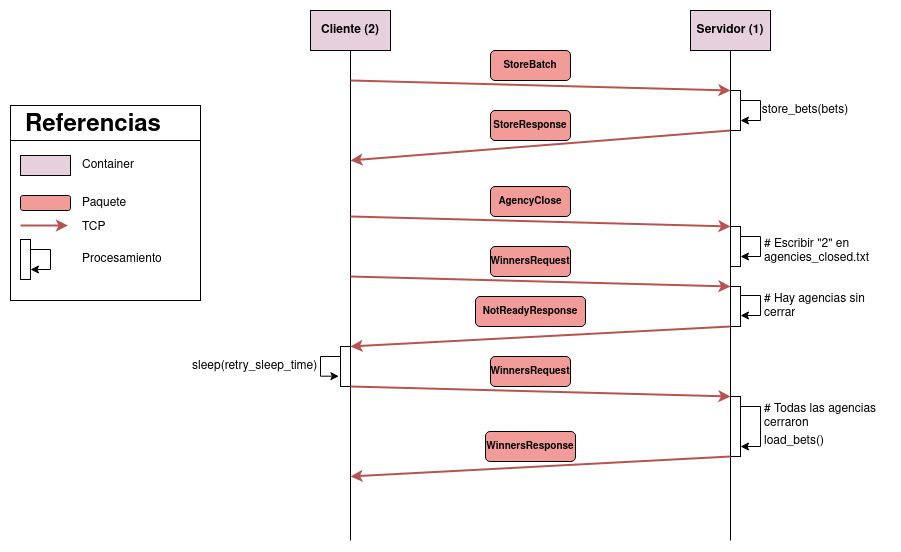

The diagram above was exported from draw.io. Its source (the exported page's mxGraphModel, read from the mxfile embedded in the PNG):
<mxGraphModel dx="1762" dy="795" grid="1" gridSize="10" guides="1" tooltips="1" connect="1" arrows="1" fold="1" page="0" pageScale="1" pageWidth="850" pageHeight="1100" math="0" shadow="0">
  <root>
    <mxCell id="0" />
    <mxCell id="1" parent="0" />
    <mxCell id="Brr71qoLss7tKYWSQnJc-9" value="" style="rounded=0;whiteSpace=wrap;html=1;" parent="1" vertex="1">
      <mxGeometry x="-330" y="195" width="190" height="195" as="geometry" />
    </mxCell>
    <mxCell id="Brr71qoLss7tKYWSQnJc-10" value="" style="rounded=0;whiteSpace=wrap;html=1;" parent="1" vertex="1">
      <mxGeometry x="-330" y="195" width="190" height="35" as="geometry" />
    </mxCell>
    <mxCell id="oJXu1v4H4UVP9MckgbOR-3" style="edgeStyle=orthogonalEdgeStyle;rounded=0;orthogonalLoop=1;jettySize=auto;html=1;endArrow=none;endFill=0;" parent="1" source="oJXu1v4H4UVP9MckgbOR-1" edge="1">
      <mxGeometry relative="1" as="geometry">
        <mxPoint x="10" y="630" as="targetPoint" />
      </mxGeometry>
    </mxCell>
    <mxCell id="oJXu1v4H4UVP9MckgbOR-1" value="&lt;b&gt;Cliente&lt;/b&gt; &lt;b&gt;(2)&lt;/b&gt;" style="rounded=0;whiteSpace=wrap;html=1;fillColor=#E6D0DE;" parent="1" vertex="1">
      <mxGeometry x="-30" y="100" width="80" height="40" as="geometry" />
    </mxCell>
    <mxCell id="oJXu1v4H4UVP9MckgbOR-2" value="Servidor (1)" style="rounded=0;whiteSpace=wrap;html=1;fontStyle=1;fillColor=#E6D0DE;" parent="1" vertex="1">
      <mxGeometry x="350" y="100" width="80" height="40" as="geometry" />
    </mxCell>
    <mxCell id="oJXu1v4H4UVP9MckgbOR-7" value="" style="endArrow=classic;html=1;rounded=0;fillColor=#f8cecc;strokeColor=#b85450;strokeWidth=2;" parent="1" edge="1">
      <mxGeometry width="50" height="50" relative="1" as="geometry">
        <mxPoint x="10" y="170" as="sourcePoint" />
        <mxPoint x="390" y="180" as="targetPoint" />
      </mxGeometry>
    </mxCell>
    <mxCell id="oJXu1v4H4UVP9MckgbOR-10" value="&lt;font style=&quot;font-size: 11px;&quot;&gt;&lt;b&gt;&lt;font style=&quot;font-size: 10px;&quot;&gt;StoreBatch&lt;/font&gt;&lt;/b&gt;&lt;/font&gt;" style="rounded=1;whiteSpace=wrap;html=1;fillColor=#F19C99;" parent="1" vertex="1">
      <mxGeometry x="150" y="140" width="80" height="30" as="geometry" />
    </mxCell>
    <mxCell id="oJXu1v4H4UVP9MckgbOR-11" value="" style="endArrow=classic;html=1;rounded=0;fillColor=#f8cecc;strokeColor=#b85450;strokeWidth=2;" parent="1" edge="1">
      <mxGeometry width="50" height="50" relative="1" as="geometry">
        <mxPoint x="390" y="220" as="sourcePoint" />
        <mxPoint x="10" y="250" as="targetPoint" />
      </mxGeometry>
    </mxCell>
    <mxCell id="oJXu1v4H4UVP9MckgbOR-12" value="" style="rounded=0;whiteSpace=wrap;html=1;" parent="1" vertex="1">
      <mxGeometry x="390" y="180" width="10" height="40" as="geometry" />
    </mxCell>
    <mxCell id="oJXu1v4H4UVP9MckgbOR-13" style="edgeStyle=orthogonalEdgeStyle;rounded=0;orthogonalLoop=1;jettySize=auto;html=1;entryX=1;entryY=0.75;entryDx=0;entryDy=0;" parent="1" source="oJXu1v4H4UVP9MckgbOR-12" target="oJXu1v4H4UVP9MckgbOR-12" edge="1">
      <mxGeometry relative="1" as="geometry">
        <Array as="points">
          <mxPoint x="420" y="190" />
          <mxPoint x="420" y="210" />
        </Array>
      </mxGeometry>
    </mxCell>
    <mxCell id="oJXu1v4H4UVP9MckgbOR-14" value="store_bets(bets)" style="text;html=1;strokeColor=none;fillColor=none;align=center;verticalAlign=middle;whiteSpace=wrap;rounded=0;" parent="1" vertex="1">
      <mxGeometry x="420" y="185" width="90" height="30" as="geometry" />
    </mxCell>
    <mxCell id="oJXu1v4H4UVP9MckgbOR-15" value="&lt;b&gt;&lt;font style=&quot;font-size: 11px;&quot;&gt;&lt;font style=&quot;font-size: 10px;&quot;&gt;StoreResponse&lt;/font&gt;&lt;/font&gt;&lt;/b&gt;" style="rounded=1;whiteSpace=wrap;html=1;fillColor=#F19C99;" parent="1" vertex="1">
      <mxGeometry x="150" y="200" width="80" height="30" as="geometry" />
    </mxCell>
    <mxCell id="oJXu1v4H4UVP9MckgbOR-23" value="" style="endArrow=classic;html=1;rounded=0;fillColor=#f8cecc;strokeColor=#b85450;strokeWidth=2;" parent="1" edge="1">
      <mxGeometry width="50" height="50" relative="1" as="geometry">
        <mxPoint x="10" y="306" as="sourcePoint" />
        <mxPoint x="390" y="316" as="targetPoint" />
      </mxGeometry>
    </mxCell>
    <mxCell id="oJXu1v4H4UVP9MckgbOR-24" value="&lt;font style=&quot;font-size: 11px;&quot;&gt;&lt;font style=&quot;font-size: 10px;&quot;&gt;AgencyClose&lt;/font&gt;&lt;/font&gt;" style="rounded=1;whiteSpace=wrap;html=1;fontStyle=1;fillColor=#F19C99;" parent="1" vertex="1">
      <mxGeometry x="150" y="276" width="80" height="30" as="geometry" />
    </mxCell>
    <mxCell id="oJXu1v4H4UVP9MckgbOR-25" value="" style="rounded=0;whiteSpace=wrap;html=1;" parent="1" vertex="1">
      <mxGeometry x="390" y="316" width="10" height="40" as="geometry" />
    </mxCell>
    <mxCell id="oJXu1v4H4UVP9MckgbOR-26" style="edgeStyle=orthogonalEdgeStyle;rounded=0;orthogonalLoop=1;jettySize=auto;html=1;entryX=1;entryY=0.75;entryDx=0;entryDy=0;" parent="1" source="oJXu1v4H4UVP9MckgbOR-25" target="oJXu1v4H4UVP9MckgbOR-25" edge="1">
      <mxGeometry relative="1" as="geometry">
        <Array as="points">
          <mxPoint x="420" y="326" />
          <mxPoint x="420" y="346" />
        </Array>
      </mxGeometry>
    </mxCell>
    <mxCell id="oJXu1v4H4UVP9MckgbOR-27" value="&lt;div align=&quot;left&quot;&gt;# Escribir &quot;2&quot; en agencies_closed.txt&lt;/div&gt;" style="text;html=1;strokeColor=none;fillColor=none;align=left;verticalAlign=middle;whiteSpace=wrap;rounded=0;" parent="1" vertex="1">
      <mxGeometry x="422" y="326" width="110" height="30" as="geometry" />
    </mxCell>
    <mxCell id="oJXu1v4H4UVP9MckgbOR-28" value="" style="endArrow=classic;html=1;rounded=0;fillColor=#f8cecc;strokeColor=#b85450;strokeWidth=2;" parent="1" edge="1">
      <mxGeometry width="50" height="50" relative="1" as="geometry">
        <mxPoint x="10" y="366" as="sourcePoint" />
        <mxPoint x="390" y="376" as="targetPoint" />
      </mxGeometry>
    </mxCell>
    <mxCell id="oJXu1v4H4UVP9MckgbOR-29" value="&lt;font style=&quot;font-size: 11px;&quot;&gt;&lt;font style=&quot;font-size: 10px;&quot;&gt;WinnersRequest&lt;/font&gt;&lt;/font&gt;" style="rounded=1;whiteSpace=wrap;html=1;fontStyle=1;fillColor=#F19C99;" parent="1" vertex="1">
      <mxGeometry x="150" y="336" width="80" height="30" as="geometry" />
    </mxCell>
    <mxCell id="oJXu1v4H4UVP9MckgbOR-31" value="" style="rounded=0;whiteSpace=wrap;html=1;" parent="1" vertex="1">
      <mxGeometry x="390" y="376" width="10" height="40" as="geometry" />
    </mxCell>
    <mxCell id="oJXu1v4H4UVP9MckgbOR-34" style="edgeStyle=orthogonalEdgeStyle;rounded=0;orthogonalLoop=1;jettySize=auto;html=1;" parent="1" target="dIscDZ3ojuZcoQwRCAgf-12" edge="1">
      <mxGeometry relative="1" as="geometry">
        <Array as="points">
          <mxPoint x="420" y="496" />
          <mxPoint x="420" y="536" />
        </Array>
        <mxPoint x="400" y="496" as="sourcePoint" />
        <mxPoint x="400" y="516" as="targetPoint" />
      </mxGeometry>
    </mxCell>
    <mxCell id="oJXu1v4H4UVP9MckgbOR-35" value="&lt;div align=&quot;left&quot;&gt;load_bets()&lt;br&gt;&lt;/div&gt;" style="text;html=1;strokeColor=none;fillColor=none;align=left;verticalAlign=middle;whiteSpace=wrap;rounded=0;" parent="1" vertex="1">
      <mxGeometry x="422" y="516" width="110" height="30" as="geometry" />
    </mxCell>
    <mxCell id="oJXu1v4H4UVP9MckgbOR-38" style="edgeStyle=orthogonalEdgeStyle;rounded=0;orthogonalLoop=1;jettySize=auto;html=1;endArrow=none;endFill=0;" parent="1" edge="1">
      <mxGeometry relative="1" as="geometry">
        <mxPoint x="390" y="630" as="targetPoint" />
        <mxPoint x="390" y="140" as="sourcePoint" />
      </mxGeometry>
    </mxCell>
    <mxCell id="oJXu1v4H4UVP9MckgbOR-39" value="&lt;h1&gt;Referencias&lt;/h1&gt;&lt;p&gt;&lt;br&gt;&lt;/p&gt;" style="text;html=1;strokeColor=none;fillColor=none;spacing=5;spacingTop=-20;whiteSpace=wrap;overflow=hidden;rounded=0;" parent="1" vertex="1">
      <mxGeometry x="-320" y="195" width="190" height="120" as="geometry" />
    </mxCell>
    <mxCell id="oJXu1v4H4UVP9MckgbOR-40" value="" style="rounded=0;whiteSpace=wrap;html=1;fillColor=#E6D0DE;" parent="1" vertex="1">
      <mxGeometry x="-320" y="245" width="50" height="20" as="geometry" />
    </mxCell>
    <mxCell id="oJXu1v4H4UVP9MckgbOR-41" value="&lt;div align=&quot;left&quot;&gt;Container&lt;/div&gt;" style="text;html=1;strokeColor=none;fillColor=none;align=left;verticalAlign=middle;whiteSpace=wrap;rounded=0;" parent="1" vertex="1">
      <mxGeometry x="-260" y="247.5" width="60" height="15" as="geometry" />
    </mxCell>
    <mxCell id="oJXu1v4H4UVP9MckgbOR-42" value="" style="rounded=1;whiteSpace=wrap;html=1;fillColor=#F19C99;" parent="1" vertex="1">
      <mxGeometry x="-320" y="285" width="50" height="15" as="geometry" />
    </mxCell>
    <mxCell id="oJXu1v4H4UVP9MckgbOR-43" value="Paquete" style="text;html=1;strokeColor=none;fillColor=none;align=left;verticalAlign=middle;whiteSpace=wrap;rounded=0;" parent="1" vertex="1">
      <mxGeometry x="-260" y="285" width="60" height="15" as="geometry" />
    </mxCell>
    <mxCell id="oJXu1v4H4UVP9MckgbOR-44" value="" style="endArrow=classic;html=1;rounded=0;fillColor=#f8cecc;strokeColor=#b85450;entryX=0.25;entryY=1;entryDx=0;entryDy=0;strokeWidth=2;" parent="1" target="oJXu1v4H4UVP9MckgbOR-39" edge="1">
      <mxGeometry width="50" height="50" relative="1" as="geometry">
        <mxPoint x="-320" y="315" as="sourcePoint" />
        <mxPoint x="60" y="325" as="targetPoint" />
      </mxGeometry>
    </mxCell>
    <mxCell id="oJXu1v4H4UVP9MckgbOR-45" value="&lt;div align=&quot;left&quot;&gt;TCP&lt;/div&gt;" style="text;html=1;strokeColor=none;fillColor=none;align=left;verticalAlign=middle;whiteSpace=wrap;rounded=0;" parent="1" vertex="1">
      <mxGeometry x="-260" y="309" width="60" height="15" as="geometry" />
    </mxCell>
    <mxCell id="oJXu1v4H4UVP9MckgbOR-46" value="" style="rounded=0;whiteSpace=wrap;html=1;" parent="1" vertex="1">
      <mxGeometry x="-320" y="329" width="10" height="40" as="geometry" />
    </mxCell>
    <mxCell id="oJXu1v4H4UVP9MckgbOR-47" style="edgeStyle=orthogonalEdgeStyle;rounded=0;orthogonalLoop=1;jettySize=auto;html=1;entryX=1;entryY=0.75;entryDx=0;entryDy=0;" parent="1" source="oJXu1v4H4UVP9MckgbOR-46" target="oJXu1v4H4UVP9MckgbOR-46" edge="1">
      <mxGeometry relative="1" as="geometry">
        <Array as="points">
          <mxPoint x="-290" y="339" />
          <mxPoint x="-290" y="359" />
        </Array>
      </mxGeometry>
    </mxCell>
    <mxCell id="oJXu1v4H4UVP9MckgbOR-48" value="Procesamiento" style="text;html=1;strokeColor=none;fillColor=none;align=left;verticalAlign=middle;whiteSpace=wrap;rounded=0;" parent="1" vertex="1">
      <mxGeometry x="-260" y="341.5" width="60" height="15" as="geometry" />
    </mxCell>
    <mxCell id="dIscDZ3ojuZcoQwRCAgf-2" style="edgeStyle=orthogonalEdgeStyle;rounded=0;orthogonalLoop=1;jettySize=auto;html=1;entryX=1;entryY=0.75;entryDx=0;entryDy=0;" parent="1" edge="1">
      <mxGeometry relative="1" as="geometry">
        <Array as="points">
          <mxPoint x="420" y="385" />
          <mxPoint x="420" y="405" />
        </Array>
        <mxPoint x="400" y="385" as="sourcePoint" />
        <mxPoint x="400" y="405" as="targetPoint" />
      </mxGeometry>
    </mxCell>
    <mxCell id="dIscDZ3ojuZcoQwRCAgf-3" value="# Hay agencias sin cerrar" style="text;html=1;strokeColor=none;fillColor=none;align=left;verticalAlign=middle;whiteSpace=wrap;rounded=0;" parent="1" vertex="1">
      <mxGeometry x="422" y="381" width="128" height="30" as="geometry" />
    </mxCell>
    <mxCell id="dIscDZ3ojuZcoQwRCAgf-4" value="" style="endArrow=classic;html=1;rounded=0;fillColor=#f8cecc;strokeColor=#b85450;strokeWidth=2;" parent="1" edge="1">
      <mxGeometry width="50" height="50" relative="1" as="geometry">
        <mxPoint x="390" y="416" as="sourcePoint" />
        <mxPoint x="10" y="436" as="targetPoint" />
      </mxGeometry>
    </mxCell>
    <mxCell id="dIscDZ3ojuZcoQwRCAgf-5" value="&lt;font style=&quot;font-size: 11px;&quot;&gt;&lt;font style=&quot;font-size: 10px;&quot;&gt;NotReadyResponse&lt;/font&gt;&lt;/font&gt;" style="rounded=1;whiteSpace=wrap;html=1;fontStyle=1;fillColor=#F19C99;" parent="1" vertex="1">
      <mxGeometry x="135" y="386" width="110" height="30" as="geometry" />
    </mxCell>
    <mxCell id="dIscDZ3ojuZcoQwRCAgf-6" value="" style="rounded=0;whiteSpace=wrap;html=1;" parent="1" vertex="1">
      <mxGeometry y="436" width="10" height="40" as="geometry" />
    </mxCell>
    <mxCell id="dIscDZ3ojuZcoQwRCAgf-7" style="edgeStyle=orthogonalEdgeStyle;rounded=0;orthogonalLoop=1;jettySize=auto;html=1;entryX=-0.162;entryY=0.743;entryDx=0;entryDy=0;exitX=0;exitY=0.25;exitDx=0;exitDy=0;entryPerimeter=0;" parent="1" source="dIscDZ3ojuZcoQwRCAgf-6" target="dIscDZ3ojuZcoQwRCAgf-6" edge="1">
      <mxGeometry relative="1" as="geometry">
        <Array as="points">
          <mxPoint x="-20" y="446" />
          <mxPoint x="-20" y="466" />
        </Array>
        <mxPoint x="-30" y="446" as="sourcePoint" />
        <mxPoint x="-30" y="466" as="targetPoint" />
      </mxGeometry>
    </mxCell>
    <mxCell id="dIscDZ3ojuZcoQwRCAgf-8" value="sleep(retry_sleep_time)" style="text;html=1;strokeColor=none;fillColor=none;align=left;verticalAlign=middle;whiteSpace=wrap;rounded=0;" parent="1" vertex="1">
      <mxGeometry x="-150" y="441" width="128" height="30" as="geometry" />
    </mxCell>
    <mxCell id="dIscDZ3ojuZcoQwRCAgf-10" value="" style="endArrow=classic;html=1;rounded=0;fillColor=#f8cecc;strokeColor=#b85450;strokeWidth=2;" parent="1" edge="1">
      <mxGeometry width="50" height="50" relative="1" as="geometry">
        <mxPoint x="10" y="476" as="sourcePoint" />
        <mxPoint x="390" y="486" as="targetPoint" />
      </mxGeometry>
    </mxCell>
    <mxCell id="dIscDZ3ojuZcoQwRCAgf-11" value="&lt;font style=&quot;font-size: 11px;&quot;&gt;&lt;font style=&quot;font-size: 10px;&quot;&gt;WinnersRequest&lt;/font&gt;&lt;/font&gt;" style="rounded=1;whiteSpace=wrap;html=1;fontStyle=1;fillColor=#F19C99;" parent="1" vertex="1">
      <mxGeometry x="150" y="446" width="80" height="30" as="geometry" />
    </mxCell>
    <mxCell id="dIscDZ3ojuZcoQwRCAgf-12" value="" style="rounded=0;whiteSpace=wrap;html=1;" parent="1" vertex="1">
      <mxGeometry x="390" y="486" width="10" height="60" as="geometry" />
    </mxCell>
    <mxCell id="dIscDZ3ojuZcoQwRCAgf-13" value="# Todas las agencias cerraron" style="text;html=1;strokeColor=none;fillColor=none;align=left;verticalAlign=middle;whiteSpace=wrap;rounded=0;" parent="1" vertex="1">
      <mxGeometry x="422" y="491" width="128" height="30" as="geometry" />
    </mxCell>
    <mxCell id="dIscDZ3ojuZcoQwRCAgf-14" value="" style="endArrow=classic;html=1;rounded=0;fillColor=#f8cecc;strokeColor=#b85450;strokeWidth=2;" parent="1" edge="1">
      <mxGeometry width="50" height="50" relative="1" as="geometry">
        <mxPoint x="390" y="546" as="sourcePoint" />
        <mxPoint x="10" y="566" as="targetPoint" />
      </mxGeometry>
    </mxCell>
    <mxCell id="dIscDZ3ojuZcoQwRCAgf-15" value="&lt;font style=&quot;font-size: 11px;&quot;&gt;&lt;font style=&quot;font-size: 10px;&quot;&gt;WinnersResponse&lt;/font&gt;&lt;/font&gt;" style="rounded=1;whiteSpace=wrap;html=1;fontStyle=1;fillColor=#F19C99;" parent="1" vertex="1">
      <mxGeometry x="145" y="521" width="90" height="30" as="geometry" />
    </mxCell>
  </root>
</mxGraphModel>